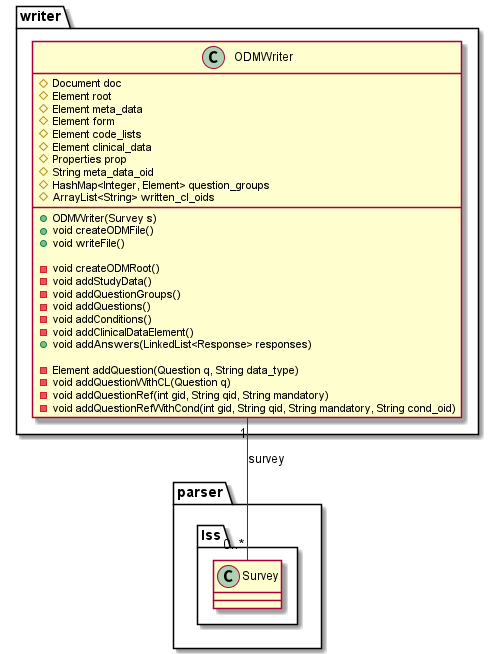

The diagram above was rendered by PlantUML. Its source (embedded in the PNG):
@startuml
package writer {
	class ODMWriter {
	#Document doc
	#Element root
	#Element meta_data
	#Element form
	#Element code_lists
	#Element clinical_data
	#Properties prop
	#String meta_data_oid
	#HashMap<Integer, Element> question_groups
	#ArrayList<String> written_cl_oids

	+ODMWriter(Survey s)
	+void createODMFile()
	+void writeFile()

	-void createODMRoot()
	-void addStudyData()
	-void addQuestionGroups()
	-void addQuestions()
	-void addConditions()
	-void addClinicalDataElement()
	+void addAnswers(LinkedList<Response> responses)

	-Element addQuestion(Question q, String data_type)
	-void addQuestionWithCL(Question q)
	-void addQuestionRef(int gid, String qid, String mandatory)
	-void addQuestionRefWithCond(int gid, String qid, String mandatory, String cond_oid)
	}
}
package parser{
	package lss{
	class Survey
	}
}
ODMWriter "1" -- "0..*" Survey : survey 
@enduml